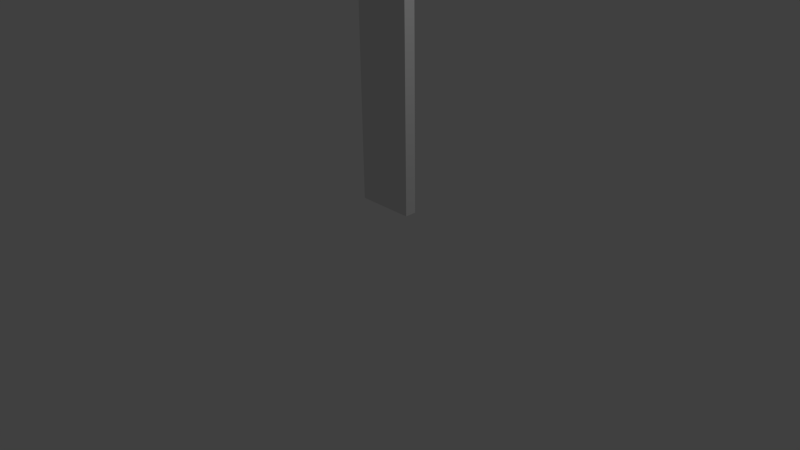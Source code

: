 # Source: weapon1.blend  (saved by Blender 2.75.0; exported with 4.5.12 LTS)
import bpy
from mathutils import Matrix  # noqa: F401  (used for matrix-valued properties, if any)

bpy.ops.wm.read_factory_settings(use_empty=True)
scene = bpy.context.scene
scene.name = 'Scene'

# ---- collections
col_collection_1 = bpy.data.collections.new('Collection 1'); scene.collection.children.link(col_collection_1)

# ---- materials (node trees are filled in below, after node groups)
mat_material = bpy.data.materials.new('Material')
mat_material.alpha_threshold = 0.0
mat_material.use_transparent_shadow = False
mat_material.roughness = 0.5
mat_material.line_color = (0.0, 0.0, 0.0, 1.0)

# ---- material node trees

# ---- world
world_world = bpy.data.worlds.new('World'); scene.world = world_world
world_world.color = (0.05088, 0.05088, 0.05088)
world_world.use_sun_shadow = False
world_world.sun_shadow_jitter_overblur = 0.0
world_world.cycles.sampling_method = 'MANUAL'
world_world.cycles.sample_map_resolution = 256

# ---- cameras
cam_camera = bpy.data.cameras.new('Camera')
cam_camera.clip_end = 100.0
cam_camera.lens = 35.0
cam_camera.sensor_width = 32.0
cam_camera.sensor_height = 18.0
cam_camera.ortho_scale = 7.314
cam_camera.dof.focus_distance = 0.0
cam_camera.dof.aperture_fstop = 128.0

# ---- lights
light_lamp = bpy.data.lights.new('Lamp', 'POINT')
light_lamp.transmission_factor = 0.0
light_lamp.cutoff_distance = 30.0
light_lamp.energy = 100.0
light_lamp.shadow_buffer_clip_start = 1.001
light_lamp.shadow_soft_size = 0.1
light_lamp.shadow_maximum_resolution = 0.006
light_lamp.use_absolute_resolution = True
light_lamp.cycles.use_multiple_importance_sampling = False

# ---- meshes
me_cube = bpy.data.meshes.new('Cube')
me_cube.from_pydata([(0.3258, 0.4285, 0.5572), (-0.4604, 0.4285, 0.5572), (-0.4604, 0.2732, 0.5572), (0.3258, 0.2732, 0.5572), (0.3258, 0.4285, 4.783), (-0.4604, 0.4285, 4.783), (-0.4604, 0.2732, 4.783), (0.3258, 0.2732, 4.783), (0.3258, 0.4285, 5.667), (-0.05661, 0.4285, 5.667), (0.3258, 0.2732, 5.667), (-0.05661, 0.2732, 5.667)], [], [(0, 3, 2, 1), (6, 11, 9, 5), (0, 1, 5, 4), (1, 2, 6, 5), (2, 3, 7, 6), (4, 7, 3, 0), (8, 9, 11, 10), (5, 9, 8, 4), (7, 10, 11, 6), (4, 8, 10, 7)])
me_cube.materials.append(mat_material)
me_cube.use_remesh_preserve_volume = False
me_cube.use_remesh_preserve_attributes = False
me_cube.use_mirror_vertex_groups = False
me_cube.update()

# ---- objects
ob_cube = bpy.data.objects.new('Cube', me_cube)
ob_lamp = bpy.data.objects.new('Lamp', light_lamp)
ob_camera = bpy.data.objects.new('Camera', cam_camera)

# ---- transforms, parenting, visibility, modifiers, constraints
ob_cube.location = (0.0, 0.0, 0.0)
ob_cube.lock_rotations_4d = False
ob_cube.empty_display_type = 'ARROWS'
ob_cube.lineart.crease_threshold = 0.0
ob_lamp.location = (4.076, 1.005, 5.904)
ob_lamp.rotation_euler = (0.6503, 0.05522, 1.866)
ob_lamp.lock_rotations_4d = False
ob_lamp.empty_display_type = 'ARROWS'
ob_lamp.color = (0.0, 0.0, 0.0, 0.0)
ob_lamp.lineart.crease_threshold = 0.0
ob_camera.location = (7.481, -6.508, 5.344)
ob_camera.rotation_euler = (1.109, 0.01082, 0.8149)
ob_camera.lock_rotations_4d = False
ob_camera.empty_display_type = 'ARROWS'
ob_camera.color = (0.0, 0.0, 0.0, 0.0)
ob_camera.display_type = 'WIRE'
ob_camera.lineart.crease_threshold = 0.0

# ---- collection membership
col_collection_1.objects.link(ob_cube)
col_collection_1.objects.link(ob_lamp)
col_collection_1.objects.link(ob_camera)

# ---- scene / render settings (as saved in the file)
scene.camera = ob_camera
scene.frame_start = 1; scene.frame_end = 250; scene.frame_set(1)
scene.render.engine = 'BLENDER_EEVEE_NEXT'
scene.render.resolution_percentage = 50
scene.render.dither_intensity = 0.0
scene.cycles.use_denoising = False
scene.cycles.samples = 10
scene.cycles.sampling_pattern = 'TABULATED_SOBOL'
scene.cycles.light_sampling_threshold = 0.0
scene.cycles.use_adaptive_sampling = False
scene.cycles.use_light_tree = False
scene.cycles.blur_glossy = 0.0
scene.cycles.pixel_filter_type = 'GAUSSIAN'
scene.cycles.sample_clamp_indirect = 0.0
scene.view_settings.view_transform = 'Standard'
bpy.context.view_layer.update()

